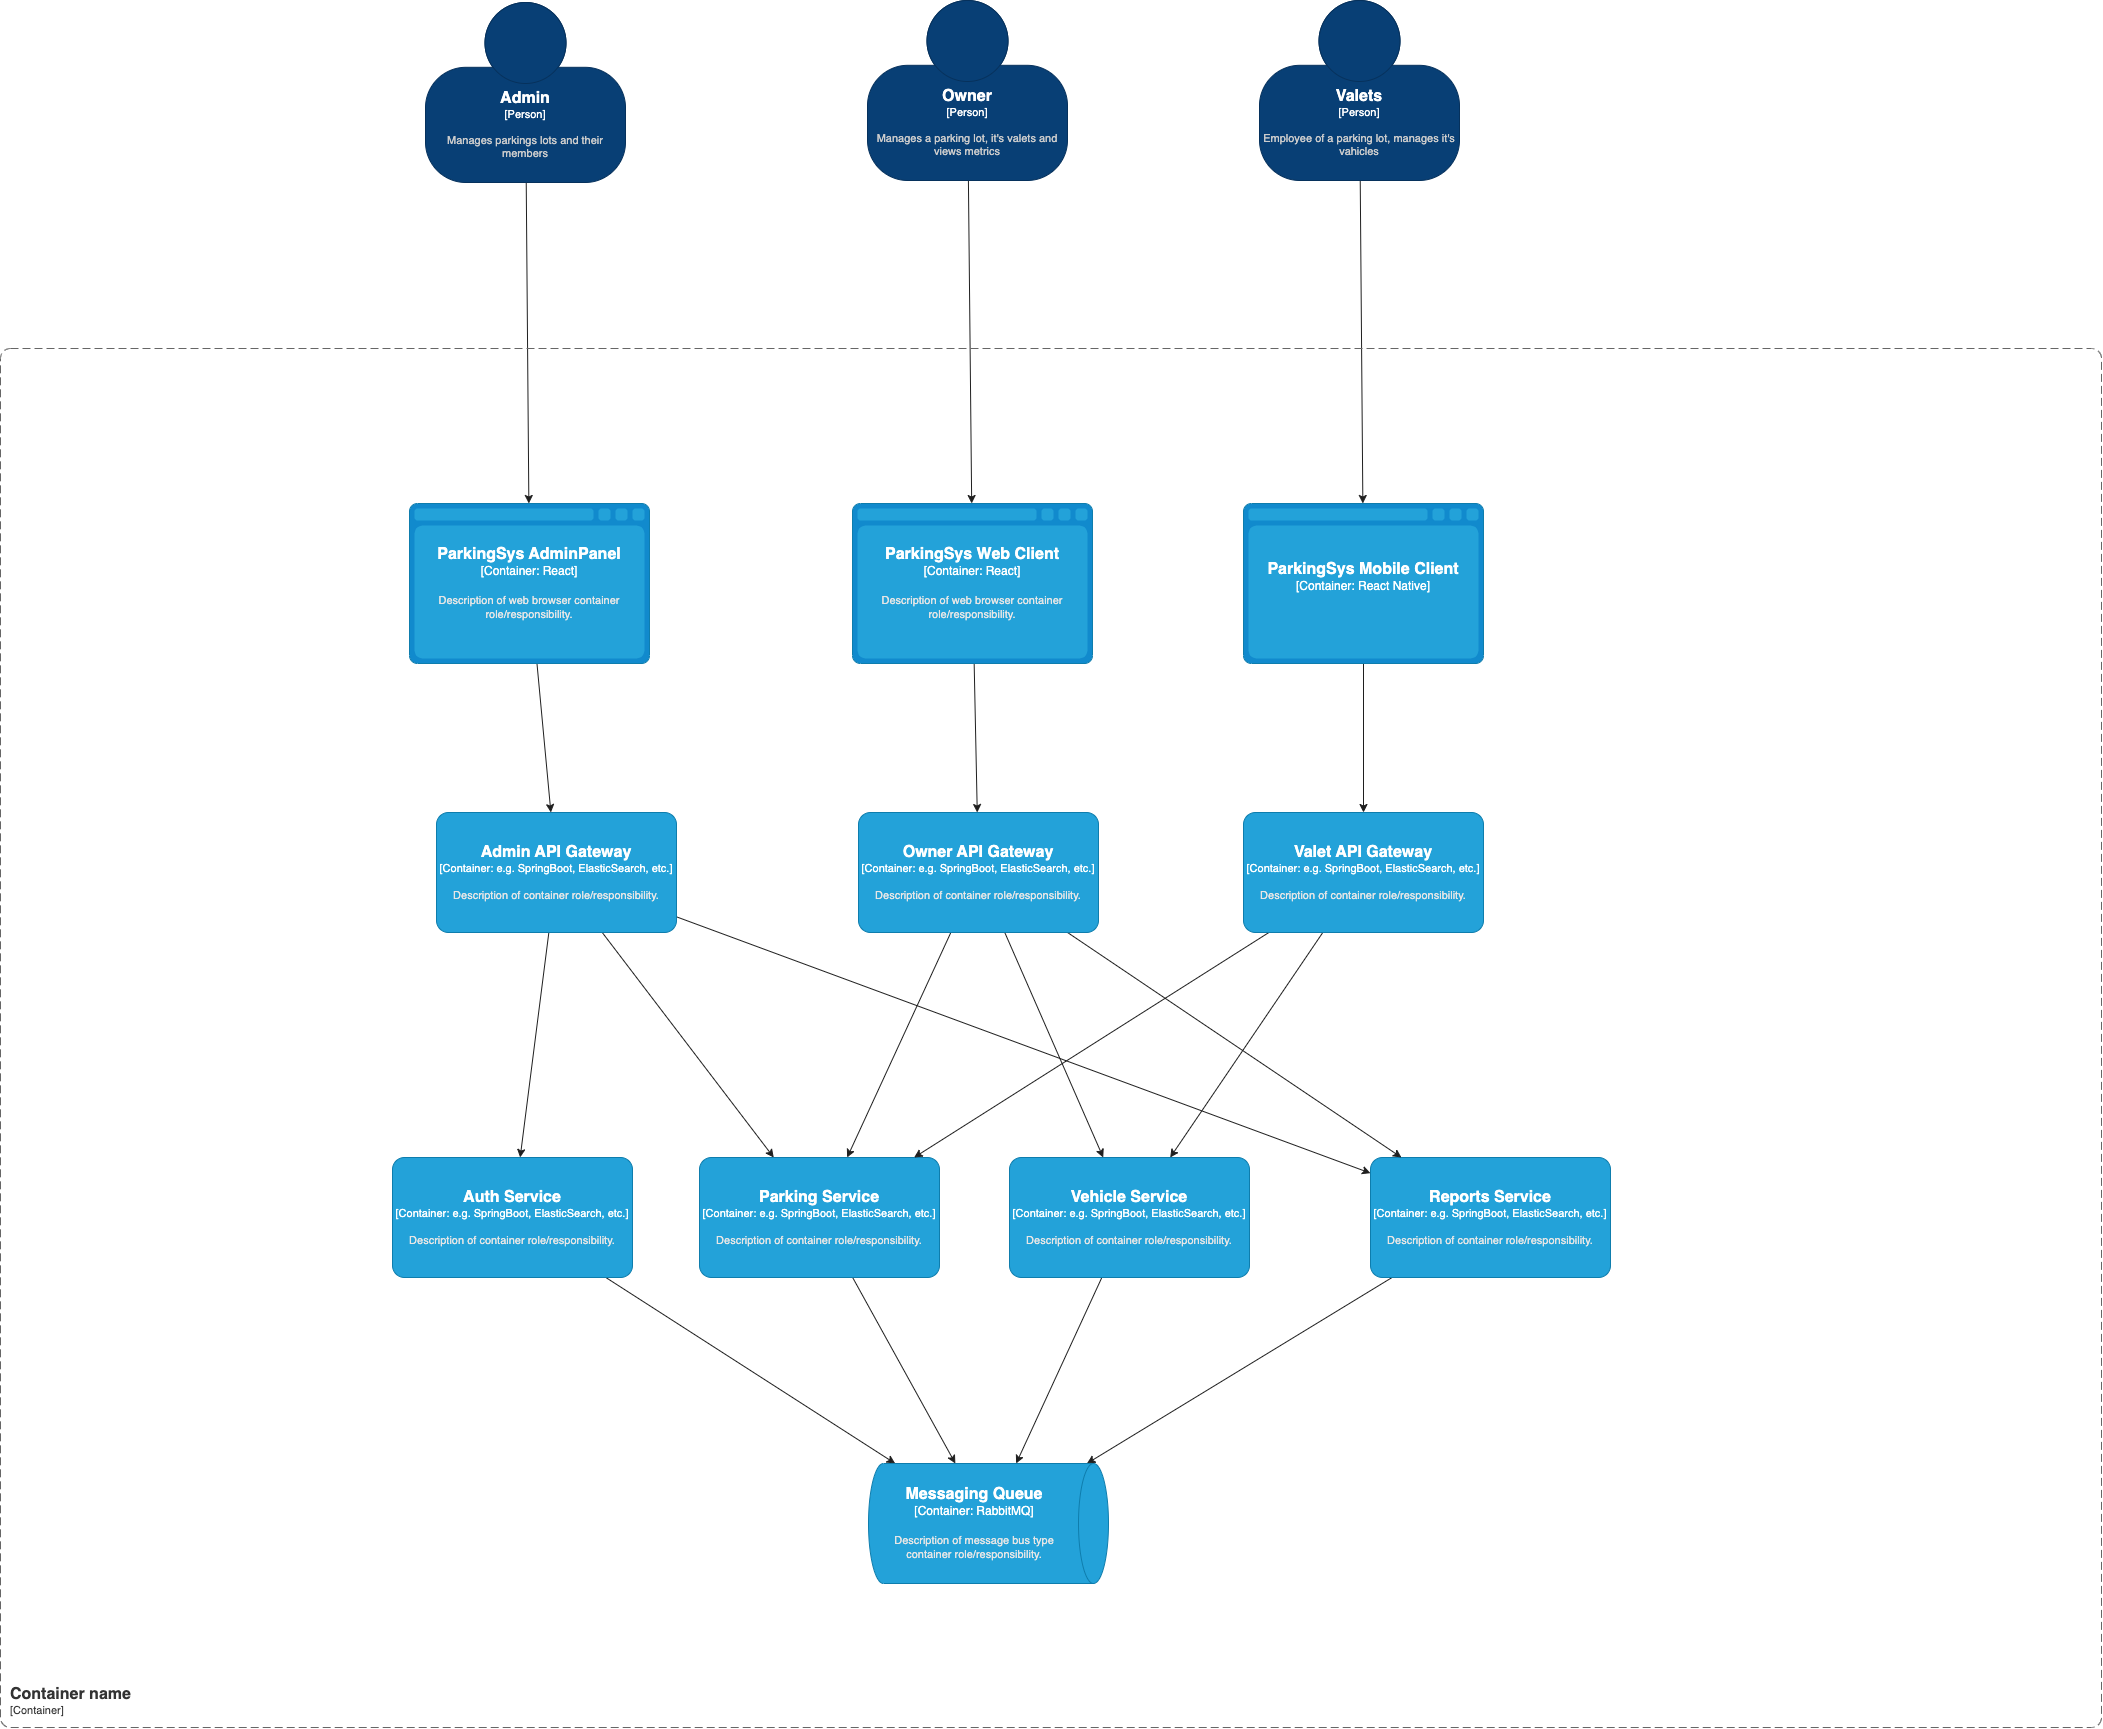

The diagram above was exported from draw.io. Its source (the exported page's mxGraphModel, read from the mxfile embedded in the PNG):
<mxGraphModel dx="1880" dy="1691" grid="0" gridSize="10" guides="1" tooltips="1" connect="1" arrows="1" fold="1" page="0" pageScale="1" pageWidth="827" pageHeight="1169" background="#ffffff" math="0" shadow="0">
  <root>
    <mxCell id="0" />
    <mxCell id="1" parent="0" />
    <mxCell id="16" style="edgeStyle=none;html=1;strokeColor=#1F1F1F;" edge="1" parent="1" source="2" target="12">
      <mxGeometry relative="1" as="geometry" />
    </mxCell>
    <object placeholders="1" c4Name="Owner" c4Type="Person" c4Description="Manages a parking lot, it's valets and views metrics" label="&lt;font style=&quot;font-size: 16px&quot;&gt;&lt;b&gt;%c4Name%&lt;/b&gt;&lt;/font&gt;&lt;div&gt;[%c4Type%]&lt;/div&gt;&lt;br&gt;&lt;div&gt;&lt;font style=&quot;font-size: 11px&quot;&gt;&lt;font color=&quot;#cccccc&quot;&gt;%c4Description%&lt;/font&gt;&lt;/div&gt;" id="2">
      <mxCell style="html=1;fontSize=11;dashed=0;whiteSpace=wrap;fillColor=#083F75;strokeColor=#06315C;fontColor=#ffffff;shape=mxgraph.c4.person2;align=center;metaEdit=1;points=[[0.5,0,0],[1,0.5,0],[1,0.75,0],[0.75,1,0],[0.5,1,0],[0.25,1,0],[0,0.75,0],[0,0.5,0]];resizable=0;" parent="1" vertex="1">
        <mxGeometry x="624" y="-139" width="200" height="180" as="geometry" />
      </mxCell>
    </object>
    <mxCell id="17" style="edgeStyle=none;html=1;strokeColor=#1F1F1F;" edge="1" parent="1" source="3" target="13">
      <mxGeometry relative="1" as="geometry" />
    </mxCell>
    <object placeholders="1" c4Name="Valets" c4Type="Person" c4Description="Employee of a parking lot, manages it's vahicles" label="&lt;font style=&quot;font-size: 16px&quot;&gt;&lt;b&gt;%c4Name%&lt;/b&gt;&lt;/font&gt;&lt;div&gt;[%c4Type%]&lt;/div&gt;&lt;br&gt;&lt;div&gt;&lt;font style=&quot;font-size: 11px&quot;&gt;&lt;font color=&quot;#cccccc&quot;&gt;%c4Description%&lt;/font&gt;&lt;/div&gt;" id="3">
      <mxCell style="html=1;fontSize=11;dashed=0;whiteSpace=wrap;fillColor=#083F75;strokeColor=#06315C;fontColor=#ffffff;shape=mxgraph.c4.person2;align=center;metaEdit=1;points=[[0.5,0,0],[1,0.5,0],[1,0.75,0],[0.75,1,0],[0.5,1,0],[0.25,1,0],[0,0.75,0],[0,0.5,0]];resizable=0;" parent="1" vertex="1">
        <mxGeometry x="1016" y="-139" width="200" height="180" as="geometry" />
      </mxCell>
    </object>
    <mxCell id="15" style="edgeStyle=none;html=1;strokeColor=#1F1F1F;" edge="1" parent="1" source="4" target="11">
      <mxGeometry relative="1" as="geometry" />
    </mxCell>
    <object placeholders="1" c4Name="Admin" c4Type="Person" c4Description="Manages parkings lots and their members" label="&lt;font style=&quot;font-size: 16px&quot;&gt;&lt;b&gt;%c4Name%&lt;/b&gt;&lt;/font&gt;&lt;div&gt;[%c4Type%]&lt;/div&gt;&lt;br&gt;&lt;div&gt;&lt;font style=&quot;font-size: 11px&quot;&gt;&lt;font color=&quot;#cccccc&quot;&gt;%c4Description%&lt;/font&gt;&lt;/div&gt;" id="4">
      <mxCell style="html=1;fontSize=11;dashed=0;whiteSpace=wrap;fillColor=#083F75;strokeColor=#06315C;fontColor=#ffffff;shape=mxgraph.c4.person2;align=center;metaEdit=1;points=[[0.5,0,0],[1,0.5,0],[1,0.75,0],[0.75,1,0],[0.5,1,0],[0.25,1,0],[0,0.75,0],[0,0.5,0]];resizable=0;" parent="1" vertex="1">
        <mxGeometry x="182" y="-137" width="200" height="180" as="geometry" />
      </mxCell>
    </object>
    <object placeholders="1" c4Name="Container name" c4Type="ContainerScopeBoundary" c4Application="Container" label="&lt;font style=&quot;font-size: 16px&quot;&gt;&lt;b&gt;&lt;div style=&quot;text-align: left&quot;&gt;%c4Name%&lt;/div&gt;&lt;/b&gt;&lt;/font&gt;&lt;div style=&quot;text-align: left&quot;&gt;[%c4Application%]&lt;/div&gt;" id="8">
      <mxCell style="rounded=1;fontSize=11;whiteSpace=wrap;html=1;dashed=1;arcSize=20;fillColor=none;strokeColor=#666666;fontColor=#333333;labelBackgroundColor=none;align=left;verticalAlign=bottom;labelBorderColor=none;spacingTop=0;spacing=10;dashPattern=8 4;metaEdit=1;rotatable=0;perimeter=rectanglePerimeter;noLabel=0;labelPadding=0;allowArrows=0;connectable=0;expand=0;recursiveResize=0;editable=1;pointerEvents=0;absoluteArcSize=1;points=[[0.25,0,0],[0.5,0,0],[0.75,0,0],[1,0.25,0],[1,0.5,0],[1,0.75,0],[0.75,1,0],[0.5,1,0],[0.25,1,0],[0,0.75,0],[0,0.5,0],[0,0.25,0]];" vertex="1" parent="1">
        <mxGeometry x="-243" y="209" width="2101" height="1379" as="geometry" />
      </mxCell>
    </object>
    <mxCell id="22" style="edgeStyle=none;html=1;strokeColor=#1F1F1F;" edge="1" parent="1" source="9" target="21">
      <mxGeometry relative="1" as="geometry" />
    </mxCell>
    <object placeholders="1" c4Name="Auth Service" c4Type="Container" c4Technology="e.g. SpringBoot, ElasticSearch, etc." c4Description="Description of container role/responsibility." label="&lt;font style=&quot;font-size: 16px&quot;&gt;&lt;b&gt;%c4Name%&lt;/b&gt;&lt;/font&gt;&lt;div&gt;[%c4Type%: %c4Technology%]&lt;/div&gt;&lt;br&gt;&lt;div&gt;&lt;font style=&quot;font-size: 11px&quot;&gt;&lt;font color=&quot;#E6E6E6&quot;&gt;%c4Description%&lt;/font&gt;&lt;/div&gt;" id="9">
      <mxCell style="rounded=1;whiteSpace=wrap;html=1;fontSize=11;labelBackgroundColor=none;fillColor=#23A2D9;fontColor=#ffffff;align=center;arcSize=10;strokeColor=#0E7DAD;metaEdit=1;resizable=0;points=[[0.25,0,0],[0.5,0,0],[0.75,0,0],[1,0.25,0],[1,0.5,0],[1,0.75,0],[0.75,1,0],[0.5,1,0],[0.25,1,0],[0,0.75,0],[0,0.5,0],[0,0.25,0]];" vertex="1" parent="1">
        <mxGeometry x="149" y="1018" width="240" height="120" as="geometry" />
      </mxCell>
    </object>
    <mxCell id="29" style="edgeStyle=none;html=1;strokeColor=#1F1F1F;" edge="1" parent="1" source="11" target="26">
      <mxGeometry relative="1" as="geometry" />
    </mxCell>
    <object placeholders="1" c4Type="ParkingSys AdminPanel" c4Container="Container" c4Technology="React" c4Description="Description of web browser container role/responsibility." label="&lt;font style=&quot;font-size: 16px&quot;&gt;&lt;b&gt;%c4Type%&lt;/b&gt;&lt;/font&gt;&lt;div&gt;[%c4Container%:&amp;nbsp;%c4Technology%]&lt;/div&gt;&lt;br&gt;&lt;div&gt;&lt;font style=&quot;font-size: 11px&quot;&gt;&lt;font color=&quot;#E6E6E6&quot;&gt;%c4Description%&lt;/font&gt;&lt;/div&gt;" id="11">
      <mxCell style="shape=mxgraph.c4.webBrowserContainer2;whiteSpace=wrap;html=1;boundedLbl=1;rounded=0;labelBackgroundColor=none;strokeColor=#118ACD;fillColor=#23A2D9;strokeColor=#118ACD;strokeColor2=#0E7DAD;fontSize=12;fontColor=#ffffff;align=center;metaEdit=1;points=[[0.5,0,0],[1,0.25,0],[1,0.5,0],[1,0.75,0],[0.5,1,0],[0,0.75,0],[0,0.5,0],[0,0.25,0]];resizable=0;" vertex="1" parent="1">
        <mxGeometry x="166" y="364" width="240" height="160" as="geometry" />
      </mxCell>
    </object>
    <mxCell id="33" style="edgeStyle=none;html=1;strokeColor=#1F1F1F;" edge="1" parent="1" source="12" target="32">
      <mxGeometry relative="1" as="geometry" />
    </mxCell>
    <object placeholders="1" c4Type="ParkingSys Web Client" c4Container="Container" c4Technology="React" c4Description="Description of web browser container role/responsibility." label="&lt;font style=&quot;font-size: 16px&quot;&gt;&lt;b&gt;%c4Type%&lt;/b&gt;&lt;/font&gt;&lt;div&gt;[%c4Container%:&amp;nbsp;%c4Technology%]&lt;/div&gt;&lt;br&gt;&lt;div&gt;&lt;font style=&quot;font-size: 11px&quot;&gt;&lt;font color=&quot;#E6E6E6&quot;&gt;%c4Description%&lt;/font&gt;&lt;/div&gt;" id="12">
      <mxCell style="shape=mxgraph.c4.webBrowserContainer2;whiteSpace=wrap;html=1;boundedLbl=1;rounded=0;labelBackgroundColor=none;strokeColor=#118ACD;fillColor=#23A2D9;strokeColor=#118ACD;strokeColor2=#0E7DAD;fontSize=12;fontColor=#ffffff;align=center;metaEdit=1;points=[[0.5,0,0],[1,0.25,0],[1,0.5,0],[1,0.75,0],[0.5,1,0],[0,0.75,0],[0,0.5,0],[0,0.25,0]];resizable=0;" vertex="1" parent="1">
        <mxGeometry x="609" y="364" width="240" height="160" as="geometry" />
      </mxCell>
    </object>
    <mxCell id="38" style="edgeStyle=none;html=1;strokeColor=#1F1F1F;" edge="1" parent="1" source="13" target="37">
      <mxGeometry relative="1" as="geometry" />
    </mxCell>
    <object placeholders="1" c4Type="ParkingSys Mobile Client" c4Container="Container" c4Technology="React Native" c4Description="" label="&lt;font style=&quot;font-size: 16px&quot;&gt;&lt;b&gt;%c4Type%&lt;/b&gt;&lt;/font&gt;&lt;div&gt;[%c4Container%:&amp;nbsp;%c4Technology%]&lt;/div&gt;&lt;br&gt;&lt;div&gt;&lt;font style=&quot;font-size: 11px&quot;&gt;&lt;font color=&quot;#E6E6E6&quot;&gt;%c4Description%&lt;/font&gt;&lt;/div&gt;" id="13">
      <mxCell style="shape=mxgraph.c4.webBrowserContainer2;whiteSpace=wrap;html=1;boundedLbl=1;rounded=0;labelBackgroundColor=none;strokeColor=#118ACD;fillColor=#23A2D9;strokeColor=#118ACD;strokeColor2=#0E7DAD;fontSize=12;fontColor=#ffffff;align=center;metaEdit=1;points=[[0.5,0,0],[1,0.25,0],[1,0.5,0],[1,0.75,0],[0.5,1,0],[0,0.75,0],[0,0.5,0],[0,0.25,0]];resizable=0;" vertex="1" parent="1">
        <mxGeometry x="1000" y="364" width="240" height="160" as="geometry" />
      </mxCell>
    </object>
    <mxCell id="23" style="edgeStyle=none;html=1;strokeColor=#1F1F1F;" edge="1" parent="1" source="18" target="21">
      <mxGeometry relative="1" as="geometry" />
    </mxCell>
    <object placeholders="1" c4Name="Parking Service" c4Type="Container" c4Technology="e.g. SpringBoot, ElasticSearch, etc." c4Description="Description of container role/responsibility." label="&lt;font style=&quot;font-size: 16px&quot;&gt;&lt;b&gt;%c4Name%&lt;/b&gt;&lt;/font&gt;&lt;div&gt;[%c4Type%: %c4Technology%]&lt;/div&gt;&lt;br&gt;&lt;div&gt;&lt;font style=&quot;font-size: 11px&quot;&gt;&lt;font color=&quot;#E6E6E6&quot;&gt;%c4Description%&lt;/font&gt;&lt;/div&gt;" id="18">
      <mxCell style="rounded=1;whiteSpace=wrap;html=1;fontSize=11;labelBackgroundColor=none;fillColor=#23A2D9;fontColor=#ffffff;align=center;arcSize=10;strokeColor=#0E7DAD;metaEdit=1;resizable=0;points=[[0.25,0,0],[0.5,0,0],[0.75,0,0],[1,0.25,0],[1,0.5,0],[1,0.75,0],[0.75,1,0],[0.5,1,0],[0.25,1,0],[0,0.75,0],[0,0.5,0],[0,0.25,0]];" vertex="1" parent="1">
        <mxGeometry x="456" y="1018" width="240" height="120" as="geometry" />
      </mxCell>
    </object>
    <mxCell id="24" style="edgeStyle=none;html=1;strokeColor=#1F1F1F;" edge="1" parent="1" source="19" target="21">
      <mxGeometry relative="1" as="geometry" />
    </mxCell>
    <object placeholders="1" c4Name="Vehicle Service" c4Type="Container" c4Technology="e.g. SpringBoot, ElasticSearch, etc." c4Description="Description of container role/responsibility." label="&lt;font style=&quot;font-size: 16px&quot;&gt;&lt;b&gt;%c4Name%&lt;/b&gt;&lt;/font&gt;&lt;div&gt;[%c4Type%: %c4Technology%]&lt;/div&gt;&lt;br&gt;&lt;div&gt;&lt;font style=&quot;font-size: 11px&quot;&gt;&lt;font color=&quot;#E6E6E6&quot;&gt;%c4Description%&lt;/font&gt;&lt;/div&gt;" id="19">
      <mxCell style="rounded=1;whiteSpace=wrap;html=1;fontSize=11;labelBackgroundColor=none;fillColor=#23A2D9;fontColor=#ffffff;align=center;arcSize=10;strokeColor=#0E7DAD;metaEdit=1;resizable=0;points=[[0.25,0,0],[0.5,0,0],[0.75,0,0],[1,0.25,0],[1,0.5,0],[1,0.75,0],[0.75,1,0],[0.5,1,0],[0.25,1,0],[0,0.75,0],[0,0.5,0],[0,0.25,0]];" vertex="1" parent="1">
        <mxGeometry x="766" y="1018" width="240" height="120" as="geometry" />
      </mxCell>
    </object>
    <mxCell id="25" style="edgeStyle=none;html=1;strokeColor=#1F1F1F;" edge="1" parent="1" source="20" target="21">
      <mxGeometry relative="1" as="geometry" />
    </mxCell>
    <object placeholders="1" c4Name="Reports Service" c4Type="Container" c4Technology="e.g. SpringBoot, ElasticSearch, etc." c4Description="Description of container role/responsibility." label="&lt;font style=&quot;font-size: 16px&quot;&gt;&lt;b&gt;%c4Name%&lt;/b&gt;&lt;/font&gt;&lt;div&gt;[%c4Type%: %c4Technology%]&lt;/div&gt;&lt;br&gt;&lt;div&gt;&lt;font style=&quot;font-size: 11px&quot;&gt;&lt;font color=&quot;#E6E6E6&quot;&gt;%c4Description%&lt;/font&gt;&lt;/div&gt;" id="20">
      <mxCell style="rounded=1;whiteSpace=wrap;html=1;fontSize=11;labelBackgroundColor=none;fillColor=#23A2D9;fontColor=#ffffff;align=center;arcSize=10;strokeColor=#0E7DAD;metaEdit=1;resizable=0;points=[[0.25,0,0],[0.5,0,0],[0.75,0,0],[1,0.25,0],[1,0.5,0],[1,0.75,0],[0.75,1,0],[0.5,1,0],[0.25,1,0],[0,0.75,0],[0,0.5,0],[0,0.25,0]];" vertex="1" parent="1">
        <mxGeometry x="1127" y="1018" width="240" height="120" as="geometry" />
      </mxCell>
    </object>
    <object placeholders="1" c4Type="Messaging Queue" c4Container="Container" c4Technology="RabbitMQ" c4Description="Description of message bus type container role/responsibility." label="&lt;font style=&quot;font-size: 16px&quot;&gt;&lt;b&gt;%c4Type%&lt;/b&gt;&lt;/font&gt;&lt;div&gt;[%c4Container%:&amp;nbsp;%c4Technology%]&lt;/div&gt;&lt;br&gt;&lt;div&gt;&lt;font style=&quot;font-size: 11px&quot;&gt;&lt;font color=&quot;#E6E6E6&quot;&gt;%c4Description%&lt;/font&gt;&lt;/div&gt;" id="21">
      <mxCell style="shape=cylinder3;size=15;direction=south;whiteSpace=wrap;html=1;boundedLbl=1;rounded=0;labelBackgroundColor=none;fillColor=#23A2D9;fontSize=12;fontColor=#ffffff;align=center;strokeColor=#0E7DAD;metaEdit=1;points=[[0.5,0,0],[1,0.25,0],[1,0.5,0],[1,0.75,0],[0.5,1,0],[0,0.75,0],[0,0.5,0],[0,0.25,0]];resizable=0;" vertex="1" parent="1">
        <mxGeometry x="625" y="1324" width="240" height="120" as="geometry" />
      </mxCell>
    </object>
    <mxCell id="27" style="edgeStyle=none;html=1;strokeColor=#1F1F1F;" edge="1" parent="1" source="26" target="9">
      <mxGeometry relative="1" as="geometry" />
    </mxCell>
    <mxCell id="28" style="edgeStyle=none;html=1;strokeColor=#1F1F1F;" edge="1" parent="1" source="26" target="18">
      <mxGeometry relative="1" as="geometry" />
    </mxCell>
    <mxCell id="31" style="edgeStyle=none;html=1;strokeColor=#1F1F1F;" edge="1" parent="1" source="26" target="20">
      <mxGeometry relative="1" as="geometry" />
    </mxCell>
    <object placeholders="1" c4Name="Admin API Gateway" c4Type="Container" c4Technology="e.g. SpringBoot, ElasticSearch, etc." c4Description="Description of container role/responsibility." label="&lt;font style=&quot;font-size: 16px&quot;&gt;&lt;b&gt;%c4Name%&lt;/b&gt;&lt;/font&gt;&lt;div&gt;[%c4Type%: %c4Technology%]&lt;/div&gt;&lt;br&gt;&lt;div&gt;&lt;font style=&quot;font-size: 11px&quot;&gt;&lt;font color=&quot;#E6E6E6&quot;&gt;%c4Description%&lt;/font&gt;&lt;/div&gt;" id="26">
      <mxCell style="rounded=1;whiteSpace=wrap;html=1;fontSize=11;labelBackgroundColor=none;fillColor=#23A2D9;fontColor=#ffffff;align=center;arcSize=10;strokeColor=#0E7DAD;metaEdit=1;resizable=0;points=[[0.25,0,0],[0.5,0,0],[0.75,0,0],[1,0.25,0],[1,0.5,0],[1,0.75,0],[0.75,1,0],[0.5,1,0],[0.25,1,0],[0,0.75,0],[0,0.5,0],[0,0.25,0]];" vertex="1" parent="1">
        <mxGeometry x="193" y="673" width="240" height="120" as="geometry" />
      </mxCell>
    </object>
    <mxCell id="34" style="edgeStyle=none;html=1;strokeColor=#1F1F1F;" edge="1" parent="1" source="32" target="18">
      <mxGeometry relative="1" as="geometry" />
    </mxCell>
    <mxCell id="35" style="edgeStyle=none;html=1;strokeColor=#1F1F1F;" edge="1" parent="1" source="32" target="19">
      <mxGeometry relative="1" as="geometry" />
    </mxCell>
    <mxCell id="36" style="edgeStyle=none;html=1;strokeColor=#1F1F1F;" edge="1" parent="1" source="32" target="20">
      <mxGeometry relative="1" as="geometry" />
    </mxCell>
    <object placeholders="1" c4Name="Owner API Gateway" c4Type="Container" c4Technology="e.g. SpringBoot, ElasticSearch, etc." c4Description="Description of container role/responsibility." label="&lt;font style=&quot;font-size: 16px&quot;&gt;&lt;b&gt;%c4Name%&lt;/b&gt;&lt;/font&gt;&lt;div&gt;[%c4Type%: %c4Technology%]&lt;/div&gt;&lt;br&gt;&lt;div&gt;&lt;font style=&quot;font-size: 11px&quot;&gt;&lt;font color=&quot;#E6E6E6&quot;&gt;%c4Description%&lt;/font&gt;&lt;/div&gt;" id="32">
      <mxCell style="rounded=1;whiteSpace=wrap;html=1;fontSize=11;labelBackgroundColor=none;fillColor=#23A2D9;fontColor=#ffffff;align=center;arcSize=10;strokeColor=#0E7DAD;metaEdit=1;resizable=0;points=[[0.25,0,0],[0.5,0,0],[0.75,0,0],[1,0.25,0],[1,0.5,0],[1,0.75,0],[0.75,1,0],[0.5,1,0],[0.25,1,0],[0,0.75,0],[0,0.5,0],[0,0.25,0]];" vertex="1" parent="1">
        <mxGeometry x="615" y="673" width="240" height="120" as="geometry" />
      </mxCell>
    </object>
    <mxCell id="39" style="edgeStyle=none;html=1;strokeColor=#1F1F1F;" edge="1" parent="1" source="37" target="19">
      <mxGeometry relative="1" as="geometry" />
    </mxCell>
    <mxCell id="40" style="edgeStyle=none;html=1;strokeColor=#1F1F1F;" edge="1" parent="1" source="37" target="18">
      <mxGeometry relative="1" as="geometry" />
    </mxCell>
    <object placeholders="1" c4Name="Valet API Gateway" c4Type="Container" c4Technology="e.g. SpringBoot, ElasticSearch, etc." c4Description="Description of container role/responsibility." label="&lt;font style=&quot;font-size: 16px&quot;&gt;&lt;b&gt;%c4Name%&lt;/b&gt;&lt;/font&gt;&lt;div&gt;[%c4Type%: %c4Technology%]&lt;/div&gt;&lt;br&gt;&lt;div&gt;&lt;font style=&quot;font-size: 11px&quot;&gt;&lt;font color=&quot;#E6E6E6&quot;&gt;%c4Description%&lt;/font&gt;&lt;/div&gt;" id="37">
      <mxCell style="rounded=1;whiteSpace=wrap;html=1;fontSize=11;labelBackgroundColor=none;fillColor=#23A2D9;fontColor=#ffffff;align=center;arcSize=10;strokeColor=#0E7DAD;metaEdit=1;resizable=0;points=[[0.25,0,0],[0.5,0,0],[0.75,0,0],[1,0.25,0],[1,0.5,0],[1,0.75,0],[0.75,1,0],[0.5,1,0],[0.25,1,0],[0,0.75,0],[0,0.5,0],[0,0.25,0]];" vertex="1" parent="1">
        <mxGeometry x="1000" y="673" width="240" height="120" as="geometry" />
      </mxCell>
    </object>
  </root>
</mxGraphModel>